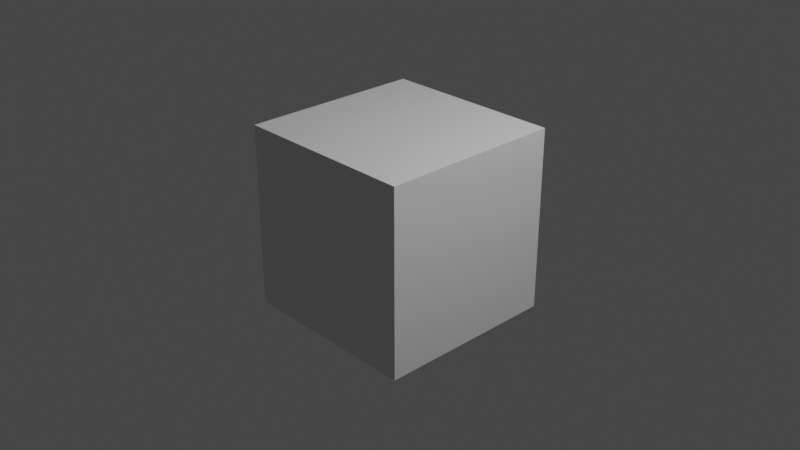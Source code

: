 # Source: lib_1.blend  (saved by Blender 2.83.19; exported with 4.5.12 LTS)
import bpy
from mathutils import Matrix  # noqa: F401  (used for matrix-valued properties, if any)

bpy.ops.wm.read_factory_settings(use_empty=True)
scene = bpy.context.scene
scene.name = 'Scene'

# ---- collections
col_collection = bpy.data.collections.new('Collection'); scene.collection.children.link(col_collection)

# ---- materials (node trees are filled in below, after node groups)
mat_material = bpy.data.materials.new('Material')
mat_material.alpha_threshold = 0.0
mat_material.use_transparent_shadow = False
mat_material.line_color = (0.0, 0.0, 0.0, 1.0)

# ---- material node trees
mat_material.use_nodes = True; mat_material.node_tree.nodes.clear()
_N = mat_material.node_tree.nodes; _L = mat_material.node_tree.links
n0 = _N.new('ShaderNodeOutputMaterial'); n0.name = 'Material Output'; n0.location = (300, 300)
n1 = _N.new('ShaderNodeBsdfPrincipled'); n1.name = 'Principled BSDF'; n1.location = (10, 300)
n1.distribution = 'GGX'
n1.subsurface_method = 'BURLEY'
n1.inputs[2].default_value = 0.4
n1.inputs[3].default_value = 1.45
n1.inputs[27].default_value = (0.0, 0.0, 0.0, 1.0)
n1.inputs[28].default_value = 1.0
_L.new(n1.outputs[0], n0.inputs[0])
n0.is_active_output = True

# ---- world
world_world = bpy.data.worlds.new('World'); scene.world = world_world
world_world.use_nodes = True; world_world.node_tree.nodes.clear()
_N = world_world.node_tree.nodes; _L = world_world.node_tree.links
n0 = _N.new('ShaderNodeOutputWorld'); n0.name = 'World Output'; n0.location = (300, 300)
n1 = _N.new('ShaderNodeBackground'); n1.name = 'Background'; n1.location = (10, 300)
n1.inputs[0].default_value = (0.05088, 0.05088, 0.05088, 1.0)
_L.new(n1.outputs[0], n0.inputs[0])
n0.is_active_output = True
world_world.color = (0.05088, 0.05088, 0.05088)
world_world.use_sun_shadow = False
world_world.sun_shadow_jitter_overblur = 0.0

# ---- cameras
cam_camera = bpy.data.cameras.new('Camera')
cam_camera.clip_end = 100.0
cam_camera.ortho_scale = 7.314

# ---- lights
light_light = bpy.data.lights.new('Light', 'POINT')
light_light.transmission_factor = 0.0
light_light.energy = 1000.0
light_light.shadow_soft_size = 0.1
light_light.shadow_maximum_resolution = 0.006
light_light.use_absolute_resolution = True

# ---- meshes
me_cube = bpy.data.meshes.new('Cube')
me_cube.from_pydata([(1.0, 1.0, 1.0), (1.0, 1.0, -1.0), (1.0, -1.0, 1.0), (1.0, -1.0, -1.0), (-1.0, 1.0, 1.0), (-1.0, 1.0, -1.0), (-1.0, -1.0, 1.0), (-1.0, -1.0, -1.0)], [], [(0, 4, 6, 2), (3, 2, 6, 7), (7, 6, 4, 5), (5, 1, 3, 7), (1, 0, 2, 3), (5, 4, 0, 1)])
_uv = me_cube.uv_layers.new(name='UVMap')
_uv.uv.foreach_set('vector', [0.625, 0.5, 0.875, 0.5, 0.875, 0.75, 0.625, 0.75, 0.375, 0.75, 0.625, 0.75, 0.625, 1.0, 0.375, 1.0, 0.375, 0.0, 0.625, 0.0, 0.625, 0.25, 0.375, 0.25, 0.125, 0.5, 0.375, 0.5, 0.375, 0.75, 0.125, 0.75, 0.375, 0.5, 0.625, 0.5, 0.625, 0.75, 0.375, 0.75, 0.375, 0.25, 0.625, 0.25, 0.625, 0.5, 0.375, 0.5])
me_cube.materials.append(mat_material)
me_cube.use_remesh_preserve_volume = False
me_cube.use_remesh_preserve_attributes = False
me_cube.use_mirror_vertex_groups = False
me_cube.update()

# ---- objects
ob_cube = bpy.data.objects.new('Cube', me_cube)
ob_light = bpy.data.objects.new('Light', light_light)
ob_camera = bpy.data.objects.new('Camera', cam_camera)
ob_empty = bpy.data.objects.new('Empty', None)

# ---- transforms, parenting, visibility, modifiers, constraints
ob_cube.location = (0.0, 0.0, 0.0)
ob_cube.lock_rotations_4d = False
ob_cube.empty_display_type = 'ARROWS'
ob_cube.lineart.crease_threshold = 0.0
ob_light.location = (4.076, 1.005, 5.904)
ob_light.rotation_euler = (0.6503, 0.05522, 1.866)
ob_light.lock_rotations_4d = False
ob_light.empty_display_type = 'ARROWS'
ob_light.color = (0.0, 0.0, 0.0, 0.0)
ob_light.lineart.crease_threshold = 0.0
ob_camera.location = (7.359, -6.926, 4.958)
ob_camera.rotation_euler = (1.109, 0.0, 0.8149)
ob_camera.lock_rotations_4d = False
ob_camera.empty_display_type = 'ARROWS'
ob_camera.color = (0.0, 0.0, 0.0, 0.0)
ob_camera.display_type = 'WIRE'
ob_camera.lineart.crease_threshold = 0.0
ob_empty.location = (0.0, 0.0, 0.0)
ob_empty.empty_display_type = 'ARROWS'
ob_empty.empty_display_size = 2.0
ob_empty.lineart.crease_threshold = 0.0

# ---- collection membership
col_collection.objects.link(ob_cube)
col_collection.objects.link(ob_light)
col_collection.objects.link(ob_camera)
col_collection.objects.link(ob_empty)

# ---- scene / render settings (as saved in the file)
scene.camera = ob_camera
scene.frame_start = 1; scene.frame_end = 250; scene.frame_set(1)
scene.render.engine = 'BLENDER_EEVEE_NEXT'
scene.cycles.use_denoising = False
scene.cycles.samples = 128
scene.cycles.sampling_pattern = 'TABULATED_SOBOL'
scene.cycles.use_adaptive_sampling = False
scene.cycles.use_light_tree = False
scene.view_settings.view_transform = 'Filmic'
bpy.context.view_layer.update()
